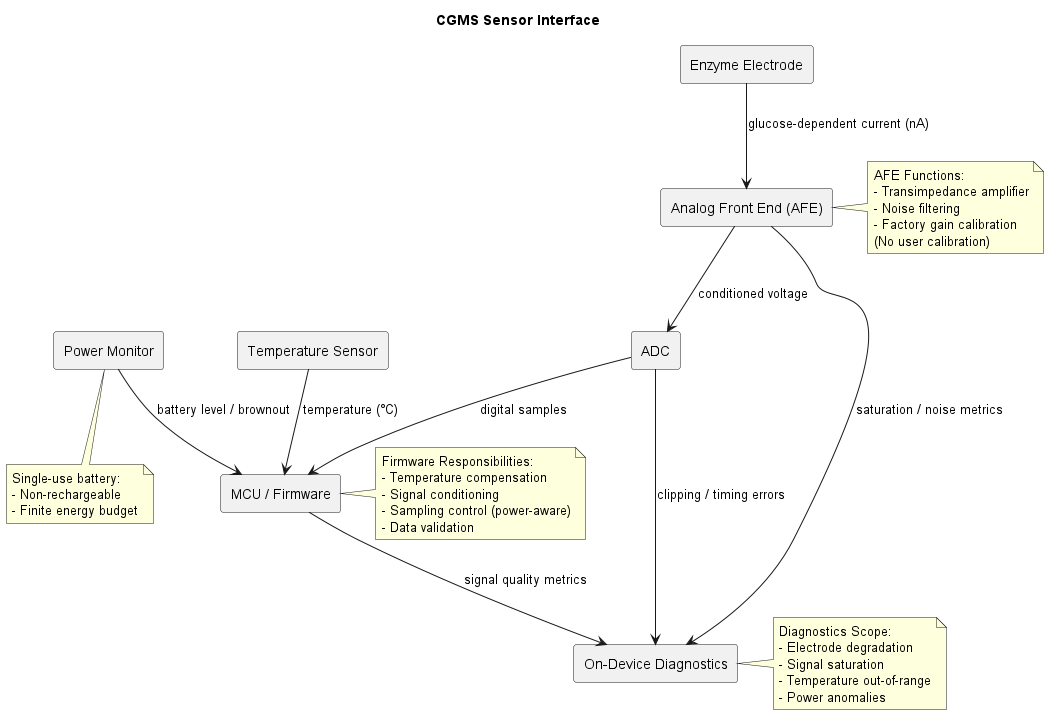

The diagram above was rendered by PlantUML. Its source (embedded in the PNG):
@startuml cgms_sensor_if
skinparam componentStyle rectangle

title CGMS Sensor Interface

component "Enzyme Electrode" as Electrode
component "Temperature Sensor" as Temp
component "Analog Front End (AFE)" as AFE
component "ADC" as ADC
component "MCU / Firmware" as MCU
component "Power Monitor" as Power
component "On-Device Diagnostics" as Diag

' --------------------
' Primary sensing path
' --------------------
Electrode --> AFE : glucose-dependent current (nA)
AFE --> ADC : conditioned voltage
ADC --> MCU : digital samples

' --------------------
' Environmental compensation
' --------------------
Temp --> MCU : temperature (°C)

' --------------------
' Power & health
' --------------------
Power --> MCU : battery level / brownout
AFE --> Diag : saturation / noise metrics
ADC --> Diag : clipping / timing errors
MCU --> Diag : signal quality metrics

note right of AFE
AFE Functions:
- Transimpedance amplifier
- Noise filtering
- Factory gain calibration
(No user calibration)
end note

note right of MCU
Firmware Responsibilities:
- Temperature compensation
- Signal conditioning
- Sampling control (power-aware)
- Data validation
end note

note right of Diag
Diagnostics Scope:
- Electrode degradation
- Signal saturation
- Temperature out-of-range
- Power anomalies
end note

note bottom of Power
Single-use battery:
- Non-rechargeable
- Finite energy budget
end note

@enduml